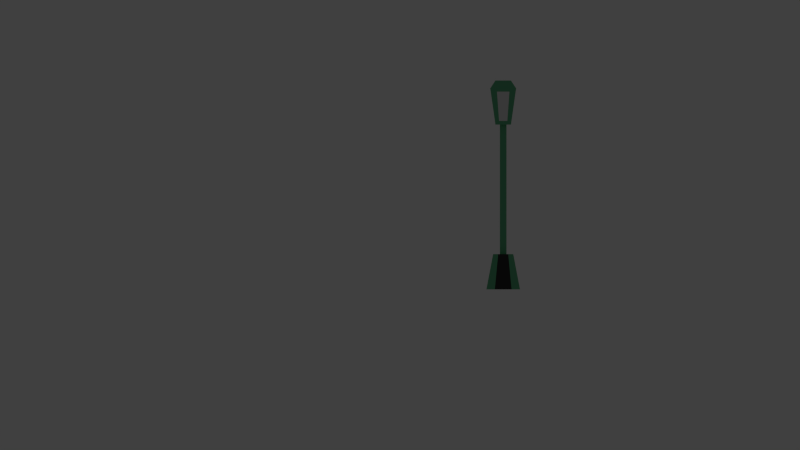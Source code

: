 # Source: ColourEnvironment.blend  (saved by Blender 2.67.0; exported with 4.5.12 LTS)
import bpy
from mathutils import Matrix  # noqa: F401  (used for matrix-valued properties, if any)

bpy.ops.wm.read_factory_settings(use_empty=True)
scene = bpy.context.scene
scene.name = 'Scene'

# ---- collections
col_collection_1 = bpy.data.collections.new('Collection 1'); scene.collection.children.link(col_collection_1)
col_collection_1.hide_render = True
col_collection_1.hide_viewport = True
col_collection_2 = bpy.data.collections.new('Collection 2'); scene.collection.children.link(col_collection_2)
col_collection_2.hide_render = True
col_collection_2.hide_viewport = True
col_collection_3 = bpy.data.collections.new('Collection 3'); scene.collection.children.link(col_collection_3)
col_collection_3.hide_render = True
col_collection_3.hide_viewport = True
col_collection_4 = bpy.data.collections.new('Collection 4'); scene.collection.children.link(col_collection_4)

# ---- materials (node trees are filled in below, after node groups)
mat_conemat = bpy.data.materials.new('ConeMat')
mat_conemat.alpha_threshold = 0.0
mat_conemat.use_transparent_shadow = False
mat_conemat.roughness = 0.5
mat_conemat.specular_intensity = 0.0
mat_dark_gray = bpy.data.materials.new('Dark Gray')
mat_dark_gray.alpha_threshold = 0.0
mat_dark_gray.use_transparent_shadow = False
mat_dark_gray.diffuse_color = (0.03968, 0.03968, 0.03968, 1.0)
mat_dark_gray.roughness = 0.5
mat_dark_gray.specular_intensity = 0.0
mat_dark_gray.line_color = (0.0, 0.0, 0.0, 1.0)
mat_white = bpy.data.materials.new('White')
mat_white.alpha_threshold = 0.0
mat_white.use_transparent_shadow = False
mat_white.diffuse_color = (0.7743, 0.7743, 0.7743, 1.0)
mat_white.roughness = 0.5
mat_white.specular_intensity = 0.0
mat_white.line_color = (0.0, 0.0, 0.0, 1.0)
mat_brown = bpy.data.materials.new('Brown')
mat_brown.alpha_threshold = 0.0
mat_brown.use_transparent_shadow = False
mat_brown.diffuse_color = (0.4385, 0.2455, 0.1012, 1.0)
mat_brown.roughness = 0.5
mat_brown.specular_intensity = 0.0
mat_brown.line_color = (0.0, 0.0, 0.0, 1.0)
mat_dark_brown = bpy.data.materials.new('Dark Brown')
mat_dark_brown.alpha_threshold = 0.0
mat_dark_brown.use_transparent_shadow = False
mat_dark_brown.diffuse_color = (0.3032, 0.1712, 0.07183, 1.0)
mat_dark_brown.roughness = 0.5
mat_dark_brown.specular_intensity = 0.0
mat_dark_brown.line_color = (0.0, 0.0, 0.0, 1.0)
mat_green = bpy.data.materials.new('Green')
mat_green.alpha_threshold = 0.0
mat_green.use_transparent_shadow = False
mat_green.diffuse_color = (0.1233, 0.4385, 0.2259, 1.0)
mat_green.roughness = 0.5
mat_green.specular_intensity = 0.0
mat_green.line_color = (0.0, 0.0, 0.0, 1.0)
mat_yellow = bpy.data.materials.new('Yellow')
mat_yellow.alpha_threshold = 0.0
mat_yellow.use_transparent_shadow = False
mat_yellow.diffuse_color = (0.4385, 0.365, 0.1284, 1.0)
mat_yellow.roughness = 0.5
mat_yellow.specular_intensity = 0.0
mat_yellow.line_color = (0.0, 0.0, 0.0, 1.0)
mat_gray = bpy.data.materials.new('Gray')
mat_gray.alpha_threshold = 0.0
mat_gray.use_transparent_shadow = False
mat_gray.diffuse_color = (0.1679, 0.1679, 0.1679, 1.0)
mat_gray.roughness = 0.5
mat_gray.specular_intensity = 0.0
mat_gray.line_color = (0.0, 0.0, 0.0, 1.0)
mat_red = bpy.data.materials.new('Red')
mat_red.alpha_threshold = 0.0
mat_red.use_transparent_shadow = False
mat_red.diffuse_color = (0.4385, 0.1092, 0.1428, 1.0)
mat_red.roughness = 0.5
mat_red.specular_intensity = 0.0
mat_red.line_color = (0.0, 0.0, 0.0, 1.0)
mat_basemat = bpy.data.materials.new('BaseMat')
mat_basemat.alpha_threshold = 0.0
mat_basemat.use_transparent_shadow = False
mat_basemat.roughness = 0.5
mat_basemat.specular_intensity = 0.0
mat_basemat.line_color = (0.0, 0.0, 0.0, 1.0)

# ---- material node trees

# ---- world
world_world = bpy.data.worlds.new('World'); scene.world = world_world
world_world.color = (0.05088, 0.05088, 0.05088)
world_world.use_sun_shadow = False
world_world.sun_shadow_jitter_overblur = 0.0
world_world.cycles.sampling_method = 'MANUAL'
world_world.cycles.sample_map_resolution = 256
world_world.light_settings.ao_factor = 0.5

# ---- cameras
cam_camera = bpy.data.cameras.new('Camera')
cam_camera.type = 'ORTHO'
cam_camera.clip_end = 100.0
cam_camera.lens = 35.0
cam_camera.sensor_width = 32.0
cam_camera.sensor_height = 18.0
cam_camera.ortho_scale = 2.0
cam_camera.dof.focus_distance = 0.0
cam_camera.dof.aperture_fstop = 128.0

# ---- lights
light_sun = bpy.data.lights.new('Sun', 'SUN')
light_sun.transmission_factor = 0.0
light_sun.angle = 0.1993
light_sun.energy = 1.5
light_sun.shadow_buffer_clip_start = 0.5
light_sun.shadow_soft_size = 0.1
light_sun.shadow_cascade_max_distance = 1000.0
light_sun.cycles.use_multiple_importance_sampling = False

# ---- meshes
me_cone = bpy.data.meshes.new('Cone')
me_cone.from_pydata([(-1.09e-07, 1.3, -0.2191), (0.2536, 1.275, -0.2191), (0.4975, 1.201, -0.2191), (0.7222, 1.081, -0.2191), (0.9192, 0.9192, -0.2191), (1.081, 0.7222, -0.2191), (1.201, 0.4975, -0.2191), (1.275, 0.2536, -0.2191), (1.3, -2.564e-07, -0.2191), (-4.066e-07, -3.546e-07, 0.4099), (1.275, -0.2536, -0.2191), (1.201, -0.4975, -0.2191), (1.081, -0.7222, -0.2191), (0.9192, -0.9192, -0.2191), (0.7222, -1.081, -0.2191), (0.4975, -1.201, -0.2191), (0.2536, -1.275, -0.2191), (-5.326e-07, -1.3, -0.2191), (-0.2536, -1.275, -0.2191), (-0.4975, -1.201, -0.2191), (-0.7222, -1.081, -0.2191), (-0.9192, -0.9192, -0.2191), (-1.081, -0.7222, -0.2191), (-1.201, -0.4975, -0.2191), (-1.275, -0.2536, -0.2191), (-1.3, 9.007e-07, -0.2191), (-1.275, 0.2536, -0.2191), (-1.201, 0.4975, -0.2191), (-1.081, 0.7222, -0.2191), (-0.9192, 0.9192, -0.2191), (-0.7222, 1.081, -0.2191), (-0.4975, 1.201, -0.2191), (-0.2536, 1.275, -0.2191)], [], [(31, 9, 32), (0, 9, 1), (32, 9, 0), (1, 9, 2), (30, 9, 31), (29, 9, 30), (28, 9, 29), (27, 9, 28), (26, 9, 27), (25, 9, 26), (24, 9, 25), (23, 9, 24), (22, 9, 23), (21, 9, 22), (20, 9, 21), (19, 9, 20), (18, 9, 19), (17, 9, 18), (16, 9, 17), (15, 9, 16), (14, 9, 15), (13, 9, 14), (12, 9, 13), (11, 9, 12), (10, 9, 11), (8, 9, 10), (7, 9, 8), (6, 9, 7), (5, 9, 6), (4, 9, 5), (3, 9, 4), (2, 9, 3)])
me_cone.materials.append(mat_conemat)
me_cone.use_remesh_preserve_volume = False
me_cone.use_remesh_preserve_attributes = False
me_cone.use_mirror_vertex_groups = False
me_cone.update()
me_cube_010 = bpy.data.meshes.new('Cube.010')
me_cube_010.from_pydata([(-0.3, -0.04, -0.04167), (-0.3, 0.02, -0.04167), (0.3, 0.02, -0.04167), (0.3, -0.04, -0.04167), (-0.3, -0.08, 0.2583), (-0.3, 0.02, 0.01833), (0.3, 0.02, 0.01833), (0.3, -0.08, 0.2583), (-0.3, -0.04, 0.2483), (-0.3, 2.92e-09, -0.04167), (0.3, -0.04, 0.2483), (0.3, 4.782e-09, -0.04167), (0.0, 0.02, 0.01833), (0.0, 0.02, -0.04167), (0.0, -0.08, 0.2583), (0.0, -0.04, -0.04167), (0.0, 3.851e-09, -0.04167), (0.0, -0.04, 0.2483), (0.1125, -0.08, 0.2583), (0.1125, -0.04, -0.04167), (-0.225, -0.04, 0.2483), (-0.225, 0.02, 0.01833), (0.15, 0.02, 0.01833), (0.15, -0.04, -0.04167), (0.0375, 0.02, -0.04167), (0.0375, -0.04, -0.04167), (0.225, -0.04, -0.04167), (0.225, 0.02, 0.01833), (0.1125, 0.02, 0.01833), (0.1125, 4.2e-09, -0.04167), (0.1125, 0.02, -0.04167), (0.1125, -0.04, 0.2483), (-0.15, 3.385e-09, -0.04167), (-0.15, -0.04, -0.04167), (0.2625, 0.02, -0.04167), (0.2625, 4.666e-09, -0.04167), (0.15, -0.08, 0.2583), (0.15, -0.04, 0.2483), (-0.075, -0.08, 0.2583), (-0.075, 0.02, 0.01833), (0.0375, 0.02, 0.01833), (0.0375, 3.968e-09, -0.04167), (0.15, 4.317e-09, -0.04167), (0.15, 0.02, -0.04167), (-0.225, -0.04, -0.04167), (-0.225, 3.153e-09, -0.04167), (0.075, -0.04, 0.2483), (0.075, -0.08, 0.2583), (0.075, 0.02, -0.04167), (0.075, -0.04, -0.04167), (0.225, -0.04, 0.2483), (0.225, -0.08, 0.2583), (-0.1875, -0.08, 0.2583), (-0.1875, -0.04, 0.2483), (0.1875, 4.433e-09, -0.04167), (0.1875, 0.02, -0.04167), (-0.15, 0.02, 0.01833), (-0.15, -0.04, 0.2483), (-0.15, -0.08, 0.2583), (-0.15, 0.02, -0.04167), (0.225, 4.55e-09, -0.04167), (0.225, 0.02, -0.04167), (0.0375, -0.04, 0.2483), (0.0375, -0.08, 0.2583), (-0.225, 0.02, -0.04167), (-0.225, -0.08, 0.2583), (-0.075, 0.02, -0.04167), (-0.075, -0.04, 0.2483), (0.1875, -0.04, -0.04167), (0.1875, 0.02, 0.01833), (0.075, 4.084e-09, -0.04167), (0.075, 0.02, 0.01833), (-0.075, -0.04, -0.04167), (-0.075, 3.618e-09, -0.04167), (-0.1125, -0.08, 0.2583), (-0.1125, -0.04, -0.04167), (-0.0375, -0.04, -0.04167), (-0.0375, 3.735e-09, -0.04167), (0.2625, 0.02, 0.01833), (0.2625, -0.04, -0.04167), (0.2625, -0.04, 0.2483), (0.2625, -0.08, 0.2583), (0.1875, -0.08, 0.2583), (0.1875, -0.04, 0.2483), (-0.0375, 0.02, 0.01833), (-0.0375, -0.08, 0.2583), (-0.1875, 0.02, -0.04167), (-0.1875, 0.02, 0.01833), (-0.1125, 3.502e-09, -0.04167), (-0.1125, 0.02, 0.01833), (-0.0375, 0.02, -0.04167), (-0.0375, -0.04, 0.2483), (-0.1125, 0.02, -0.04167), (-0.1125, -0.04, 0.2483), (-0.1875, -0.04, -0.04167), (-0.1875, 3.269e-09, -0.04167), (-0.2825, 0.02, -0.04167), (0.2812, 0.02, 0.01833), (0.2812, -0.04, -0.04167), (0.2812, 4.724e-09, -0.04167), (0.2812, 0.02, -0.04167), (0.2812, -0.08, 0.2583), (0.2812, -0.04, 0.2483), (-0.2825, 0.02, 0.01833), (-0.2825, -0.04, 0.2483), (-0.2825, -0.08, 0.2583), (-0.2825, 3.036e-09, -0.04167), (-0.2825, -0.04, -0.04167), (-0.2497, 3.094e-09, -0.04167), (-0.2497, -0.04, -0.04167), (-0.2497, 0.02, -0.04167), (-0.2497, -0.08, 0.2583), (-0.2497, -0.04, 0.2483), (-0.2497, 0.02, 0.01833), (-0.3, -0.006, 0.1913), (0.3, 0.01, -0.04167), (-0.3, 0.01, -0.04167), (0.3, -0.006, 0.1913), (0.0, 0.01, -0.04167), (0.0, -0.006, 0.1913), (0.15, -0.006, 0.1913), (0.075, 0.01, -0.04167), (0.225, 0.01, -0.04167), (-0.15, 0.01, -0.04167), (-0.15, -0.006, 0.1913), (0.15, 0.01, -0.04167), (0.1875, -0.006, 0.1913), (-0.225, -0.006, 0.1913), (-0.075, -0.006, 0.1913), (0.2625, -0.006, 0.1913), (0.225, -0.006, 0.1913), (-0.075, 0.01, -0.04167), (0.1125, 0.01, -0.04167), (0.075, -0.006, 0.1913), (-0.225, 0.01, -0.04167), (0.2625, 0.01, -0.04167), (0.1875, 0.01, -0.04167), (-0.1125, -0.006, 0.1913), (0.1125, -0.006, 0.1913), (0.0375, -0.006, 0.1913), (0.0375, 0.01, -0.04167), (-0.1875, 0.01, -0.04167), (-0.0375, -0.006, 0.1913), (-0.1125, 0.01, -0.04167), (-0.0375, 0.01, -0.04167), (-0.1875, -0.006, 0.1913), (0.2812, 0.01, -0.04167), (0.2812, -0.006, 0.1913), (-0.2825, -0.006, 0.1913), (-0.2497, 0.01, -0.04167), (-0.2497, -0.006, 0.1913), (-0.2825, 0.01, -0.04167)], [], [(114, 5, 1, 116), (97, 6, 2, 100), (10, 7, 3, 11), (105, 4, 0, 107), (146, 100, 2, 115), (148, 103, 5, 114), (4, 8, 9, 0), (117, 10, 11, 115), (98, 99, 11, 3), (105, 104, 8, 4), (84, 12, 13, 90), (63, 14, 15, 25), (144, 90, 13, 118), (139, 40, 12, 119), (76, 77, 16, 15), (63, 62, 17, 14), (85, 38, 72, 76), (129, 78, 27, 130), (19, 29, 42, 23), (74, 93, 57, 58), (137, 89, 56, 124), (141, 86, 59, 123), (132, 30, 43, 125), (126, 69, 22, 120), (94, 95, 32, 33), (82, 83, 37, 36), (87, 56, 59, 86), (74, 58, 33, 75), (18, 31, 46, 47), (26, 60, 35, 79), (82, 36, 23, 68), (28, 22, 43, 30), (81, 51, 26, 79), (18, 47, 49, 19), (69, 27, 61, 55), (136, 55, 61, 122), (85, 91, 67, 38), (81, 80, 50, 51), (143, 92, 66, 131), (68, 54, 60, 26), (147, 97, 78, 129), (145, 87, 21, 127), (25, 41, 70, 49), (40, 71, 48, 24), (140, 24, 48, 121), (138, 28, 71, 133), (142, 84, 39, 128), (75, 88, 73, 72), (109, 108, 45, 44), (113, 21, 64, 110), (89, 39, 66, 92), (27, 78, 34, 61), (52, 65, 44, 94), (51, 82, 68, 26), (130, 27, 69, 126), (149, 110, 64, 134), (125, 43, 55, 136), (52, 53, 20, 65), (51, 50, 83, 82), (23, 42, 54, 68), (101, 102, 80, 81), (36, 37, 31, 18), (122, 61, 34, 135), (101, 81, 79, 98), (121, 48, 30, 132), (12, 40, 24, 13), (39, 84, 90, 66), (118, 13, 24, 140), (47, 63, 25, 49), (22, 69, 55, 43), (49, 70, 29, 19), (47, 46, 62, 63), (36, 18, 19, 23), (56, 89, 92, 59), (120, 22, 28, 138), (71, 28, 30, 48), (15, 16, 41, 25), (133, 71, 40, 139), (33, 32, 88, 75), (72, 73, 77, 76), (38, 74, 75, 72), (14, 85, 76, 15), (38, 67, 93, 74), (119, 12, 84, 142), (131, 66, 90, 144), (128, 39, 89, 137), (14, 17, 91, 85), (123, 59, 92, 143), (58, 57, 53, 52), (124, 56, 87, 145), (58, 52, 94, 33), (44, 45, 95, 94), (134, 64, 86, 141), (21, 87, 86, 64), (78, 97, 100, 34), (135, 34, 100, 146), (79, 35, 99, 98), (117, 6, 97, 147), (7, 10, 102, 101), (7, 101, 98, 3), (0, 9, 106, 107), (65, 20, 112, 111), (127, 21, 113, 150), (65, 111, 109, 44), (150, 113, 103, 148), (5, 103, 96, 1), (111, 112, 104, 105), (107, 106, 108, 109), (103, 113, 110, 96), (111, 105, 107, 109), (151, 96, 110, 149), (116, 1, 96, 151), (8, 114, 116, 9), (99, 146, 115, 11), (104, 148, 114, 8), (6, 117, 115, 2), (77, 144, 118, 16), (62, 139, 119, 17), (80, 129, 130, 50), (93, 137, 124, 57), (95, 141, 123, 32), (29, 132, 125, 42), (83, 126, 120, 37), (54, 136, 122, 60), (88, 143, 131, 73), (102, 147, 129, 80), (53, 145, 127, 20), (41, 140, 121, 70), (31, 138, 133, 46), (91, 142, 128, 67), (50, 130, 126, 83), (108, 149, 134, 45), (42, 125, 136, 54), (60, 122, 135, 35), (70, 121, 132, 29), (16, 118, 140, 41), (37, 120, 138, 31), (46, 133, 139, 62), (17, 119, 142, 91), (73, 131, 144, 77), (67, 128, 137, 93), (32, 123, 143, 88), (57, 124, 145, 53), (45, 134, 141, 95), (35, 135, 146, 99), (10, 117, 147, 102), (20, 127, 150, 112), (112, 150, 148, 104), (106, 151, 149, 108), (9, 116, 151, 106)])
me_cube_010.polygons.foreach_set('material_index', [0, 0, 0, 0, 0, 0, 0, 0, 0, 0, 0, 1, 0, 1, 0, 1, 1, 1, 0, 1, 1, 0, 0, 1, 0, 1, 0, 1, 1, 1, 1, 0, 1, 1, 0, 0, 1, 1, 0, 0, 0, 1, 0, 0, 0, 1, 1, 0, 0, 0, 0, 1, 1, 0, 0, 0, 1, 1, 0, 1, 0, 0, 1, 0, 1, 1, 1, 1, 0, 1, 1, 0, 0, 1, 0, 1, 1, 0, 1, 1, 0, 0, 0, 0, 1, 0, 0, 1, 0, 0, 0, 1, 1, 1, 0, 0, 0, 0, 0, 0, 0, 0, 0, 0, 1, 0, 1, 1, 1, 1, 1, 0, 0, 0, 0, 0, 0, 1, 1, 1, 0, 0, 1, 0, 0, 0, 1, 0, 1, 1, 0, 0, 1, 1, 1, 1, 0, 0, 0, 1, 0, 1, 0, 1, 0, 0, 0, 1, 1, 0])
me_cube_010.materials.append(mat_dark_gray)
me_cube_010.materials.append(mat_white)
me_cube_010.use_remesh_preserve_volume = False
me_cube_010.use_remesh_preserve_attributes = False
me_cube_010.use_mirror_vertex_groups = False
me_cube_010.update()
me_cube_009 = bpy.data.meshes.new('Cube.009')
me_cube_009.from_pydata([(-0.084, -0.01509, -0.126), (-0.084, 0.01179, -0.126), (0.084, 0.01179, -0.126), (0.084, -0.01509, -0.126), (-0.084, -0.01509, 0.126), (-0.084, 0.01179, 0.126), (0.084, 0.01179, 0.126), (0.084, -0.01509, 0.126), (-0.06804, -0.01509, -0.1134), (0.06804, -0.01509, -0.1134), (-0.06804, -0.01509, 0.1134), (0.06804, -0.01509, 0.1134), (-0.06804, -0.003093, -0.1134), (0.06804, -0.003093, -0.1134), (-0.06804, -0.003093, 0.1134), (0.06804, -0.003093, 0.1134), (-0.08, 0.008827, 0.1152), (-0.08, 0.008827, 0.1248), (0.08, 0.008827, 0.1248), (0.08, 0.008827, 0.1152), (-0.08, -0.007173, 0.1152), (-0.08, -0.007173, 0.1248), (0.08, -0.007173, 0.1248), (0.08, -0.007173, 0.1152), (-0.08, 0.008827, 0.0952), (-0.08, 0.008827, 0.1048), (0.08, 0.008827, 0.1048), (0.08, 0.008827, 0.0952), (-0.08, -0.007173, 0.0952), (-0.08, -0.007173, 0.1048), (0.08, -0.007173, 0.1048), (0.08, -0.007173, 0.0952), (-0.08, 0.008827, 0.0752), (-0.08, 0.008827, 0.0848), (0.08, 0.008827, 0.0848), (0.08, 0.008827, 0.0752), (-0.08, -0.007173, 0.0752), (-0.08, -0.007173, 0.0848), (0.08, -0.007173, 0.0848), (0.08, -0.007173, 0.0752), (-0.08, 0.008827, 0.0552), (-0.08, 0.008827, 0.0648), (0.08, 0.008827, 0.0648), (0.08, 0.008827, 0.0552), (-0.08, -0.007173, 0.0552), (-0.08, -0.007173, 0.0648), (0.08, -0.007173, 0.0648), (0.08, -0.007173, 0.0552), (-0.08, 0.008827, 0.0352), (-0.08, 0.008827, 0.0448), (0.08, 0.008827, 0.0448), (0.08, 0.008827, 0.0352), (-0.08, -0.007173, 0.0352), (-0.08, -0.007173, 0.0448), (0.08, -0.007173, 0.0448), (0.08, -0.007173, 0.0352), (-0.08, 0.008827, 0.0152), (-0.08, 0.008827, 0.0248), (0.08, 0.008827, 0.0248), (0.08, 0.008827, 0.0152), (-0.08, -0.007173, 0.0152), (-0.08, -0.007173, 0.0248), (0.08, -0.007173, 0.0248), (0.08, -0.007173, 0.0152), (-0.08, 0.008827, -0.0048), (-0.08, 0.008827, 0.0048), (0.08, 0.008827, 0.0048), (0.08, 0.008827, -0.0048), (-0.08, -0.007173, -0.0048), (-0.08, -0.007173, 0.0048), (0.08, -0.007173, 0.0048), (0.08, -0.007173, -0.0048), (-0.08, 0.008827, -0.0248), (-0.08, 0.008827, -0.0152), (0.08, 0.008827, -0.0152), (0.08, 0.008827, -0.0248), (-0.08, -0.007173, -0.0248), (-0.08, -0.007173, -0.0152), (0.08, -0.007173, -0.0152), (0.08, -0.007173, -0.0248), (-0.08, 0.008827, -0.0448), (-0.08, 0.008827, -0.0352), (0.08, 0.008827, -0.0352), (0.08, 0.008827, -0.0448), (-0.08, -0.007173, -0.0448), (-0.08, -0.007173, -0.0352), (0.08, -0.007173, -0.0352), (0.08, -0.007173, -0.0448), (-0.08, 0.008827, -0.0648), (-0.08, 0.008827, -0.0552), (0.08, 0.008827, -0.0552), (0.08, 0.008827, -0.0648), (-0.08, -0.007173, -0.0648), (-0.08, -0.007173, -0.0552), (0.08, -0.007173, -0.0552), (0.08, -0.007173, -0.0648), (-0.08, 0.008827, -0.0848), (-0.08, 0.008827, -0.0752), (0.08, 0.008827, -0.0752), (0.08, 0.008827, -0.0848), (-0.08, -0.007173, -0.0848), (-0.08, -0.007173, -0.0752), (0.08, -0.007173, -0.0752), (0.08, -0.007173, -0.0848), (-0.08, 0.008827, -0.1048), (-0.08, 0.008827, -0.0952), (0.08, 0.008827, -0.0952), (0.08, 0.008827, -0.1048), (-0.08, -0.007173, -0.1048), (-0.08, -0.007173, -0.0952), (0.08, -0.007173, -0.0952), (0.08, -0.007173, -0.1048), (-0.08, 0.008827, -0.1248), (-0.08, 0.008827, -0.1152), (0.08, 0.008827, -0.1152), (0.08, 0.008827, -0.1248), (-0.08, -0.007173, -0.1248), (-0.08, -0.007173, -0.1152), (0.08, -0.007173, -0.1152), (0.08, -0.007173, -0.1248)], [], [(4, 5, 1, 0), (5, 6, 2, 1), (6, 7, 3, 2), (7, 4, 10, 11), (0, 1, 2, 3), (7, 6, 5, 4), (4, 0, 8, 10), (0, 3, 9, 8), (3, 7, 11, 9), (10, 8, 12, 14), (9, 11, 15, 13), (11, 10, 14, 15), (8, 9, 13, 12), (12, 13, 15, 14), (20, 21, 17, 16), (21, 22, 18, 17), (22, 23, 19, 18), (23, 20, 16, 19), (16, 17, 18, 19), (23, 22, 21, 20), (28, 29, 25, 24), (29, 30, 26, 25), (30, 31, 27, 26), (31, 28, 24, 27), (24, 25, 26, 27), (31, 30, 29, 28), (36, 37, 33, 32), (37, 38, 34, 33), (38, 39, 35, 34), (39, 36, 32, 35), (32, 33, 34, 35), (39, 38, 37, 36), (44, 45, 41, 40), (45, 46, 42, 41), (46, 47, 43, 42), (47, 44, 40, 43), (40, 41, 42, 43), (47, 46, 45, 44), (52, 53, 49, 48), (53, 54, 50, 49), (54, 55, 51, 50), (55, 52, 48, 51), (48, 49, 50, 51), (55, 54, 53, 52), (60, 61, 57, 56), (61, 62, 58, 57), (62, 63, 59, 58), (63, 60, 56, 59), (56, 57, 58, 59), (63, 62, 61, 60), (68, 69, 65, 64), (69, 70, 66, 65), (70, 71, 67, 66), (71, 68, 64, 67), (64, 65, 66, 67), (71, 70, 69, 68), (76, 77, 73, 72), (77, 78, 74, 73), (78, 79, 75, 74), (79, 76, 72, 75), (72, 73, 74, 75), (79, 78, 77, 76), (84, 85, 81, 80), (85, 86, 82, 81), (86, 87, 83, 82), (87, 84, 80, 83), (80, 81, 82, 83), (87, 86, 85, 84), (92, 93, 89, 88), (93, 94, 90, 89), (94, 95, 91, 90), (95, 92, 88, 91), (88, 89, 90, 91), (95, 94, 93, 92), (100, 101, 97, 96), (101, 102, 98, 97), (102, 103, 99, 98), (103, 100, 96, 99), (96, 97, 98, 99), (103, 102, 101, 100), (108, 109, 105, 104), (109, 110, 106, 105), (110, 111, 107, 106), (111, 108, 104, 107), (104, 105, 106, 107), (111, 110, 109, 108), (116, 117, 113, 112), (117, 118, 114, 113), (118, 119, 115, 114), (119, 116, 112, 115), (112, 113, 114, 115), (119, 118, 117, 116)])
me_cube_009.polygons.foreach_set('material_index', [1, 1, 1, 1, 1, 1, 1, 1, 1, 1, 1, 1, 1, 1, 0, 0, 0, 0, 0, 0, 0, 0, 0, 0, 0, 0, 0, 0, 0, 0, 0, 0, 0, 0, 0, 0, 0, 0, 0, 0, 0, 0, 0, 0, 0, 0, 0, 0, 0, 0, 0, 0, 0, 0, 0, 0, 0, 0, 0, 0, 0, 0, 0, 0, 0, 0, 0, 0, 0, 0, 0, 0, 0, 0, 0, 0, 0, 0, 0, 0, 0, 0, 0, 0, 0, 0, 0, 0, 0, 0, 0, 0])
me_cube_009.materials.append(mat_brown)
me_cube_009.materials.append(mat_dark_brown)
me_cube_009.use_remesh_preserve_volume = False
me_cube_009.use_remesh_preserve_attributes = False
me_cube_009.use_mirror_vertex_groups = False
me_cube_009.update()
me_cube = bpy.data.meshes.new('Cube')
me_cube.from_pydata([(-0.084, -0.01592, -0.36), (-0.084, 0.01096, -0.36), (0.084, 0.01096, -0.36), (0.084, -0.01592, -0.36), (-0.084, -0.01592, 0.2), (-0.084, 0.01096, 0.2), (0.084, 0.01096, 0.2), (0.084, -0.01592, 0.2), (-0.06804, -0.01592, -0.332), (0.06804, -0.01592, -0.332), (-0.06804, -0.01592, 0.172), (0.06804, -0.01592, 0.172), (-0.06804, -0.00392, -0.332), (0.06804, -0.00392, -0.332), (-0.06804, -0.00392, 0.172), (0.06804, -0.00392, 0.172), (-0.08, 0.008, 0.1552), (-0.08, 0.008, 0.1648), (0.08, 0.008, 0.1648), (0.08, 0.008, 0.1552), (-0.08, -0.008, 0.1552), (-0.08, -0.008, 0.1648), (0.08, -0.008, 0.1648), (0.08, -0.008, 0.1552), (-0.08, 0.008, 0.1352), (-0.08, 0.008, 0.1448), (0.08, 0.008, 0.1448), (0.08, 0.008, 0.1352), (-0.08, -0.008, 0.1352), (-0.08, -0.008, 0.1448), (0.08, -0.008, 0.1448), (0.08, -0.008, 0.1352), (-0.08, 0.008, 0.1152), (-0.08, 0.008, 0.1248), (0.08, 0.008, 0.1248), (0.08, 0.008, 0.1152), (-0.08, -0.008, 0.1152), (-0.08, -0.008, 0.1248), (0.08, -0.008, 0.1248), (0.08, -0.008, 0.1152), (-0.08, 0.008, 0.0952), (-0.08, 0.008, 0.1048), (0.08, 0.008, 0.1048), (0.08, 0.008, 0.0952), (-0.08, -0.008, 0.0952), (-0.08, -0.008, 0.1048), (0.08, -0.008, 0.1048), (0.08, -0.008, 0.0952), (-0.08, 0.008, 0.0752), (-0.08, 0.008, 0.0848), (0.08, 0.008, 0.0848), (0.08, 0.008, 0.0752), (-0.08, -0.008, 0.0752), (-0.08, -0.008, 0.0848), (0.08, -0.008, 0.0848), (0.08, -0.008, 0.0752), (-0.08, 0.008, 0.0552), (-0.08, 0.008, 0.0648), (0.08, 0.008, 0.0648), (0.08, 0.008, 0.0552), (-0.08, -0.008, 0.0552), (-0.08, -0.008, 0.0648), (0.08, -0.008, 0.0648), (0.08, -0.008, 0.0552), (-0.08, 0.008, 0.0352), (-0.08, 0.008, 0.0448), (0.08, 0.008, 0.0448), (0.08, 0.008, 0.0352), (-0.08, -0.008, 0.0352), (-0.08, -0.008, 0.0448), (0.08, -0.008, 0.0448), (0.08, -0.008, 0.0352), (-0.08, 0.008, 0.0152), (-0.08, 0.008, 0.0248), (0.08, 0.008, 0.0248), (0.08, 0.008, 0.0152), (-0.08, -0.008, 0.0152), (-0.08, -0.008, 0.0248), (0.08, -0.008, 0.0248), (0.08, -0.008, 0.0152), (-0.08, 0.008, -0.0048), (-0.08, 0.008, 0.0048), (0.08, 0.008, 0.0048), (0.08, 0.008, -0.0048), (-0.08, -0.008, -0.0048), (-0.08, -0.008, 0.0048), (0.08, -0.008, 0.0048), (0.08, -0.008, -0.0048), (-0.08, 0.008, -0.0248), (-0.08, 0.008, -0.0152), (0.08, 0.008, -0.0152), (0.08, 0.008, -0.0248), (-0.08, -0.008, -0.0248), (-0.08, -0.008, -0.0152), (0.08, -0.008, -0.0152), (0.08, -0.008, -0.0248), (-0.08, 0.008, -0.0448), (-0.08, 0.008, -0.0352), (0.08, 0.008, -0.0352), (0.08, 0.008, -0.0448), (-0.08, -0.008, -0.0448), (-0.08, -0.008, -0.0352), (0.08, -0.008, -0.0352), (0.08, -0.008, -0.0448), (-0.08, 0.008, -0.0648), (-0.08, 0.008, -0.0552), (0.08, 0.008, -0.0552), (0.08, 0.008, -0.0648), (-0.08, -0.008, -0.0648), (-0.08, -0.008, -0.0552), (0.08, -0.008, -0.0552), (0.08, -0.008, -0.0648), (-0.08, 0.008, -0.0848), (-0.08, 0.008, -0.0752), (0.08, 0.008, -0.0752), (0.08, 0.008, -0.0848), (-0.08, -0.008, -0.0848), (-0.08, -0.008, -0.0752), (0.08, -0.008, -0.0752), (0.08, -0.008, -0.0848), (-0.08, 0.008, -0.1048), (-0.08, 0.008, -0.0952), (0.08, 0.008, -0.0952), (0.08, 0.008, -0.1048), (-0.08, -0.008, -0.1048), (-0.08, -0.008, -0.0952), (0.08, -0.008, -0.0952), (0.08, -0.008, -0.1048), (-0.08, 0.008, -0.1248), (-0.08, 0.008, -0.1152), (0.08, 0.008, -0.1152), (0.08, 0.008, -0.1248), (-0.08, -0.008, -0.1248), (-0.08, -0.008, -0.1152), (0.08, -0.008, -0.1152), (0.08, -0.008, -0.1248), (-0.08, 0.008, -0.1448), (-0.08, 0.008, -0.1352), (0.08, 0.008, -0.1352), (0.08, 0.008, -0.1448), (-0.08, -0.008, -0.1448), (-0.08, -0.008, -0.1352), (0.08, -0.008, -0.1352), (0.08, -0.008, -0.1448), (-0.08, 0.008, -0.1648), (-0.08, 0.008, -0.1552), (0.08, 0.008, -0.1552), (0.08, 0.008, -0.1648), (-0.08, -0.008, -0.1648), (-0.08, -0.008, -0.1552), (0.08, -0.008, -0.1552), (0.08, -0.008, -0.1648), (-0.08, 0.008, -0.1848), (-0.08, 0.008, -0.1752), (0.08, 0.008, -0.1752), (0.08, 0.008, -0.1848), (-0.08, -0.008, -0.1848), (-0.08, -0.008, -0.1752), (0.08, -0.008, -0.1752), (0.08, -0.008, -0.1848), (-0.08, 0.008, -0.2048), (-0.08, 0.008, -0.1952), (0.08, 0.008, -0.1952), (0.08, 0.008, -0.2048), (-0.08, -0.008, -0.2048), (-0.08, -0.008, -0.1952), (0.08, -0.008, -0.1952), (0.08, -0.008, -0.2048), (-0.08, 0.008, -0.2248), (-0.08, 0.008, -0.2152), (0.08, 0.008, -0.2152), (0.08, 0.008, -0.2248), (-0.08, -0.008, -0.2248), (-0.08, -0.008, -0.2152), (0.08, -0.008, -0.2152), (0.08, -0.008, -0.2248), (-0.08, 0.008, -0.2448), (-0.08, 0.008, -0.2352), (0.08, 0.008, -0.2352), (0.08, 0.008, -0.2448), (-0.08, -0.008, -0.2448), (-0.08, -0.008, -0.2352), (0.08, -0.008, -0.2352), (0.08, -0.008, -0.2448), (-0.08, 0.008, -0.2648), (-0.08, 0.008, -0.2552), (0.08, 0.008, -0.2552), (0.08, 0.008, -0.2648), (-0.08, -0.008, -0.2648), (-0.08, -0.008, -0.2552), (0.08, -0.008, -0.2552), (0.08, -0.008, -0.2648), (-0.08, 0.008, -0.2848), (-0.08, 0.008, -0.2752), (0.08, 0.008, -0.2752), (0.08, 0.008, -0.2848), (-0.08, -0.008, -0.2848), (-0.08, -0.008, -0.2752), (0.08, -0.008, -0.2752), (0.08, -0.008, -0.2848), (-0.08, 0.008, -0.3048), (-0.08, 0.008, -0.2952), (0.08, 0.008, -0.2952), (0.08, 0.008, -0.3048), (-0.08, -0.008, -0.3048), (-0.08, -0.008, -0.2952), (0.08, -0.008, -0.2952), (0.08, -0.008, -0.3048), (-0.08, 0.008, -0.3248), (-0.08, 0.008, -0.3152), (0.08, 0.008, -0.3152), (0.08, 0.008, -0.3248), (-0.08, -0.008, -0.3248), (-0.08, -0.008, -0.3152), (0.08, -0.008, -0.3152), (0.08, -0.008, -0.3248)], [], [(4, 5, 1, 0), (5, 6, 2, 1), (6, 7, 3, 2), (7, 4, 10, 11), (0, 1, 2, 3), (7, 6, 5, 4), (4, 0, 8, 10), (0, 3, 9, 8), (3, 7, 11, 9), (10, 8, 12, 14), (9, 11, 15, 13), (11, 10, 14, 15), (8, 9, 13, 12), (12, 13, 15, 14), (20, 21, 17, 16), (21, 22, 18, 17), (22, 23, 19, 18), (23, 20, 16, 19), (16, 17, 18, 19), (23, 22, 21, 20), (28, 29, 25, 24), (29, 30, 26, 25), (30, 31, 27, 26), (31, 28, 24, 27), (24, 25, 26, 27), (31, 30, 29, 28), (36, 37, 33, 32), (37, 38, 34, 33), (38, 39, 35, 34), (39, 36, 32, 35), (32, 33, 34, 35), (39, 38, 37, 36), (44, 45, 41, 40), (45, 46, 42, 41), (46, 47, 43, 42), (47, 44, 40, 43), (40, 41, 42, 43), (47, 46, 45, 44), (52, 53, 49, 48), (53, 54, 50, 49), (54, 55, 51, 50), (55, 52, 48, 51), (48, 49, 50, 51), (55, 54, 53, 52), (60, 61, 57, 56), (61, 62, 58, 57), (62, 63, 59, 58), (63, 60, 56, 59), (56, 57, 58, 59), (63, 62, 61, 60), (68, 69, 65, 64), (69, 70, 66, 65), (70, 71, 67, 66), (71, 68, 64, 67), (64, 65, 66, 67), (71, 70, 69, 68), (76, 77, 73, 72), (77, 78, 74, 73), (78, 79, 75, 74), (79, 76, 72, 75), (72, 73, 74, 75), (79, 78, 77, 76), (84, 85, 81, 80), (85, 86, 82, 81), (86, 87, 83, 82), (87, 84, 80, 83), (80, 81, 82, 83), (87, 86, 85, 84), (92, 93, 89, 88), (93, 94, 90, 89), (94, 95, 91, 90), (95, 92, 88, 91), (88, 89, 90, 91), (95, 94, 93, 92), (100, 101, 97, 96), (101, 102, 98, 97), (102, 103, 99, 98), (103, 100, 96, 99), (96, 97, 98, 99), (103, 102, 101, 100), (108, 109, 105, 104), (109, 110, 106, 105), (110, 111, 107, 106), (111, 108, 104, 107), (104, 105, 106, 107), (111, 110, 109, 108), (116, 117, 113, 112), (117, 118, 114, 113), (118, 119, 115, 114), (119, 116, 112, 115), (112, 113, 114, 115), (119, 118, 117, 116), (124, 125, 121, 120), (125, 126, 122, 121), (126, 127, 123, 122), (127, 124, 120, 123), (120, 121, 122, 123), (127, 126, 125, 124), (132, 133, 129, 128), (133, 134, 130, 129), (134, 135, 131, 130), (135, 132, 128, 131), (128, 129, 130, 131), (135, 134, 133, 132), (140, 141, 137, 136), (141, 142, 138, 137), (142, 143, 139, 138), (143, 140, 136, 139), (136, 137, 138, 139), (143, 142, 141, 140), (148, 149, 145, 144), (149, 150, 146, 145), (150, 151, 147, 146), (151, 148, 144, 147), (144, 145, 146, 147), (151, 150, 149, 148), (156, 157, 153, 152), (157, 158, 154, 153), (158, 159, 155, 154), (159, 156, 152, 155), (152, 153, 154, 155), (159, 158, 157, 156), (164, 165, 161, 160), (165, 166, 162, 161), (166, 167, 163, 162), (167, 164, 160, 163), (160, 161, 162, 163), (167, 166, 165, 164), (172, 173, 169, 168), (173, 174, 170, 169), (174, 175, 171, 170), (175, 172, 168, 171), (168, 169, 170, 171), (175, 174, 173, 172), (180, 181, 177, 176), (181, 182, 178, 177), (182, 183, 179, 178), (183, 180, 176, 179), (176, 177, 178, 179), (183, 182, 181, 180), (188, 189, 185, 184), (189, 190, 186, 185), (190, 191, 187, 186), (191, 188, 184, 187), (184, 185, 186, 187), (191, 190, 189, 188), (196, 197, 193, 192), (197, 198, 194, 193), (198, 199, 195, 194), (199, 196, 192, 195), (192, 193, 194, 195), (199, 198, 197, 196), (204, 205, 201, 200), (205, 206, 202, 201), (206, 207, 203, 202), (207, 204, 200, 203), (200, 201, 202, 203), (207, 206, 205, 204), (212, 213, 209, 208), (213, 214, 210, 209), (214, 215, 211, 210), (215, 212, 208, 211), (208, 209, 210, 211), (215, 214, 213, 212)])
me_cube.polygons.foreach_set('material_index', [1, 1, 1, 1, 1, 1, 1, 1, 1, 1, 1, 1, 1, 1, 0, 0, 0, 0, 0, 0, 0, 0, 0, 0, 0, 0, 0, 0, 0, 0, 0, 0, 0, 0, 0, 0, 0, 0, 0, 0, 0, 0, 0, 0, 0, 0, 0, 0, 0, 0, 0, 0, 0, 0, 0, 0, 0, 0, 0, 0, 0, 0, 0, 0, 0, 0, 0, 0, 0, 0, 0, 0, 0, 0, 0, 0, 0, 0, 0, 0, 0, 0, 0, 0, 0, 0, 0, 0, 0, 0, 0, 0, 0, 0, 0, 0, 0, 0, 0, 0, 0, 0, 0, 0, 0, 0, 0, 0, 0, 0, 0, 0, 0, 0, 0, 0, 0, 0, 0, 0, 0, 0, 0, 0, 0, 0, 0, 0, 0, 0, 0, 0, 0, 0, 0, 0, 0, 0, 0, 0, 0, 0, 0, 0, 0, 0, 0, 0, 0, 0, 0, 0, 0, 0, 0, 0, 0, 0, 0, 0, 0, 0, 0, 0])
me_cube.materials.append(mat_brown)
me_cube.materials.append(mat_dark_brown)
me_cube.use_remesh_preserve_volume = False
me_cube.use_remesh_preserve_attributes = False
me_cube.use_mirror_vertex_groups = False
me_cube.update()
me_cube_008 = bpy.data.meshes.new('Cube.008')
me_cube_008.from_pydata([(-0.3, -0.02, -0.3), (-0.3, 0.02, -0.3), (0.3, 0.02, -0.3), (0.3, -0.02, -0.3), (-0.3, -0.02, 0.3), (-0.3, 0.02, 0.3), (0.3, 0.02, 0.3), (0.3, -0.02, 0.3)], [], [(4, 5, 1, 0), (5, 6, 2, 1), (6, 7, 3, 2), (7, 4, 0, 3), (0, 1, 2, 3), (7, 6, 5, 4)])
me_cube_008.materials.append(mat_green)
me_cube_008.use_remesh_preserve_volume = False
me_cube_008.use_remesh_preserve_attributes = False
me_cube_008.use_mirror_vertex_groups = False
me_cube_008.update()
me_cube_007 = bpy.data.meshes.new('Cube.007')
me_cube_007.from_pydata([(-0.3, -0.02, -0.3), (-0.3, 0.02, -0.3), (0.3, 0.02, -0.3), (0.3, -0.02, -0.3), (-0.3, -0.02, 0.3), (-0.3, 0.02, 0.3), (0.3, 0.02, 0.3), (0.3, -0.02, 0.3)], [], [(4, 5, 1, 0), (5, 6, 2, 1), (6, 7, 3, 2), (7, 4, 0, 3), (0, 1, 2, 3), (7, 6, 5, 4)])
me_cube_007.materials.append(mat_yellow)
me_cube_007.use_remesh_preserve_volume = False
me_cube_007.use_remesh_preserve_attributes = False
me_cube_007.use_mirror_vertex_groups = False
me_cube_007.update()
me_cube_002 = bpy.data.meshes.new('Cube.002')
me_cube_002.from_pydata([(-0.3, -0.02, -0.08912), (-0.3, 0.02, -0.08912), (0.3, 0.02, -0.08912), (0.3, -0.02, -0.08912), (-0.3, -0.02, -0.07112), (-0.3, 0.02, -0.07112), (0.3, 0.02, -0.07112), (0.3, -0.02, -0.07112), (-0.3, -0.02, -0.09012), (-0.3, 0.02, -0.09012), (-0.288, 0.02, -0.09012), (-0.288, -0.02, -0.09012), (-0.3, -0.02, 0.08988), (-0.3, 0.02, 0.08988), (-0.288, 0.02, 0.08988), (-0.288, -0.02, 0.08988), (-0.258, -0.02, -0.09012), (-0.258, 0.02, -0.09012), (-0.246, 0.02, -0.09012), (-0.246, -0.02, -0.09012), (-0.258, -0.02, 0.08988), (-0.258, 0.02, 0.08988), (-0.246, 0.02, 0.08988), (-0.246, -0.02, 0.08988), (-0.216, -0.02, -0.09012), (-0.216, 0.02, -0.09012), (-0.204, 0.02, -0.09012), (-0.204, -0.02, -0.09012), (-0.216, -0.02, 0.08988), (-0.216, 0.02, 0.08988), (-0.204, 0.02, 0.08988), (-0.204, -0.02, 0.08988), (-0.174, -0.02, -0.09012), (-0.174, 0.02, -0.09012), (-0.162, 0.02, -0.09012), (-0.162, -0.02, -0.09012), (-0.174, -0.02, 0.08988), (-0.174, 0.02, 0.08988), (-0.162, 0.02, 0.08988), (-0.162, -0.02, 0.08988), (-0.132, -0.02, -0.09012), (-0.132, 0.02, -0.09012), (-0.12, 0.02, -0.09012), (-0.12, -0.02, -0.09012), (-0.132, -0.02, 0.08988), (-0.132, 0.02, 0.08988), (-0.12, 0.02, 0.08988), (-0.12, -0.02, 0.08988), (-0.09, -0.02, -0.09012), (-0.09, 0.02, -0.09012), (-0.078, 0.02, -0.09012), (-0.078, -0.02, -0.09012), (-0.09, -0.02, 0.08988), (-0.09, 0.02, 0.08988), (-0.078, 0.02, 0.08988), (-0.078, -0.02, 0.08988), (-0.048, -0.02, -0.09012), (-0.048, 0.02, -0.09012), (-0.036, 0.02, -0.09012), (-0.036, -0.02, -0.09012), (-0.048, -0.02, 0.08988), (-0.048, 0.02, 0.08988), (-0.036, 0.02, 0.08988), (-0.036, -0.02, 0.08988), (-0.006, -0.02, -0.09012), (-0.006, 0.02, -0.09012), (0.006, 0.02, -0.09012), (0.006, -0.02, -0.09012), (-0.006, -0.02, 0.08988), (-0.006, 0.02, 0.08988), (0.006, 0.02, 0.08988), (0.006, -0.02, 0.08988), (0.036, -0.02, -0.09012), (0.036, 0.02, -0.09012), (0.048, 0.02, -0.09012), (0.048, -0.02, -0.09012), (0.036, -0.02, 0.08988), (0.036, 0.02, 0.08988), (0.048, 0.02, 0.08988), (0.048, -0.02, 0.08988), (0.078, -0.02, -0.09012), (0.078, 0.02, -0.09012), (0.09, 0.02, -0.09012), (0.09, -0.02, -0.09012), (0.078, -0.02, 0.08988), (0.078, 0.02, 0.08988), (0.09, 0.02, 0.08988), (0.09, -0.02, 0.08988), (0.12, -0.02, -0.09012), (0.12, 0.02, -0.09012), (0.132, 0.02, -0.09012), (0.132, -0.02, -0.09012), (0.12, -0.02, 0.08988), (0.12, 0.02, 0.08988), (0.132, 0.02, 0.08988), (0.132, -0.02, 0.08988), (0.162, -0.02, -0.09012), (0.162, 0.02, -0.09012), (0.174, 0.02, -0.09012), (0.174, -0.02, -0.09012), (0.162, -0.02, 0.08988), (0.162, 0.02, 0.08988), (0.174, 0.02, 0.08988), (0.174, -0.02, 0.08988), (0.204, -0.02, -0.09012), (0.204, 0.02, -0.09012), (0.216, 0.02, -0.09012), (0.216, -0.02, -0.09012), (0.204, -0.02, 0.08988), (0.204, 0.02, 0.08988), (0.216, 0.02, 0.08988), (0.216, -0.02, 0.08988), (0.246, -0.02, -0.09012), (0.246, 0.02, -0.09012), (0.258, 0.02, -0.09012), (0.258, -0.02, -0.09012), (0.246, -0.02, 0.08988), (0.246, 0.02, 0.08988), (0.258, 0.02, 0.08988), (0.258, -0.02, 0.08988), (0.288, -0.02, -0.09012), (0.288, 0.02, -0.09012), (0.3, 0.02, -0.09012), (0.3, -0.02, -0.09012), (0.288, -0.02, 0.08988), (0.288, 0.02, 0.08988), (0.3, 0.02, 0.08988), (0.3, -0.02, 0.08988), (-0.3, -0.02, 0.0754), (-0.3, 0.02, 0.0754), (0.3, 0.02, 0.0754), (0.3, -0.02, 0.0754), (-0.3, -0.02, 0.08836), (-0.3, 0.02, 0.08836), (0.3, 0.02, 0.08836), (0.3, -0.02, 0.08836)], [], [(4, 5, 1, 0), (5, 6, 2, 1), (6, 7, 3, 2), (7, 4, 0, 3), (0, 1, 2, 3), (7, 6, 5, 4), (12, 13, 9, 8), (13, 14, 10, 9), (14, 15, 11, 10), (15, 12, 8, 11), (8, 9, 10, 11), (15, 14, 13, 12), (20, 21, 17, 16), (21, 22, 18, 17), (22, 23, 19, 18), (23, 20, 16, 19), (16, 17, 18, 19), (23, 22, 21, 20), (28, 29, 25, 24), (29, 30, 26, 25), (30, 31, 27, 26), (31, 28, 24, 27), (24, 25, 26, 27), (31, 30, 29, 28), (36, 37, 33, 32), (37, 38, 34, 33), (38, 39, 35, 34), (39, 36, 32, 35), (32, 33, 34, 35), (39, 38, 37, 36), (44, 45, 41, 40), (45, 46, 42, 41), (46, 47, 43, 42), (47, 44, 40, 43), (40, 41, 42, 43), (47, 46, 45, 44), (52, 53, 49, 48), (53, 54, 50, 49), (54, 55, 51, 50), (55, 52, 48, 51), (48, 49, 50, 51), (55, 54, 53, 52), (60, 61, 57, 56), (61, 62, 58, 57), (62, 63, 59, 58), (63, 60, 56, 59), (56, 57, 58, 59), (63, 62, 61, 60), (68, 69, 65, 64), (69, 70, 66, 65), (70, 71, 67, 66), (71, 68, 64, 67), (64, 65, 66, 67), (71, 70, 69, 68), (76, 77, 73, 72), (77, 78, 74, 73), (78, 79, 75, 74), (79, 76, 72, 75), (72, 73, 74, 75), (79, 78, 77, 76), (84, 85, 81, 80), (85, 86, 82, 81), (86, 87, 83, 82), (87, 84, 80, 83), (80, 81, 82, 83), (87, 86, 85, 84), (92, 93, 89, 88), (93, 94, 90, 89), (94, 95, 91, 90), (95, 92, 88, 91), (88, 89, 90, 91), (95, 94, 93, 92), (100, 101, 97, 96), (101, 102, 98, 97), (102, 103, 99, 98), (103, 100, 96, 99), (96, 97, 98, 99), (103, 102, 101, 100), (108, 109, 105, 104), (109, 110, 106, 105), (110, 111, 107, 106), (111, 108, 104, 107), (104, 105, 106, 107), (111, 110, 109, 108), (116, 117, 113, 112), (117, 118, 114, 113), (118, 119, 115, 114), (119, 116, 112, 115), (112, 113, 114, 115), (119, 118, 117, 116), (124, 125, 121, 120), (125, 126, 122, 121), (126, 127, 123, 122), (127, 124, 120, 123), (120, 121, 122, 123), (127, 126, 125, 124), (132, 133, 129, 128), (133, 134, 130, 129), (134, 135, 131, 130), (135, 132, 128, 131), (128, 129, 130, 131), (135, 134, 133, 132)])
me_cube_002.polygons.foreach_set('material_index', [1, 1, 1, 1, 1, 1, 0, 0, 0, 0, 0, 0, 1, 1, 1, 1, 1, 1, 0, 0, 0, 0, 0, 0, 1, 1, 1, 1, 1, 1, 0, 0, 0, 0, 0, 0, 1, 1, 1, 1, 1, 1, 0, 0, 0, 0, 0, 0, 1, 1, 1, 1, 1, 1, 0, 0, 0, 0, 0, 0, 1, 1, 1, 1, 1, 1, 0, 0, 0, 0, 0, 0, 1, 1, 1, 1, 1, 1, 0, 0, 0, 0, 0, 0, 1, 1, 1, 1, 1, 1, 0, 0, 0, 0, 0, 0, 1, 1, 1, 1, 1, 1])
me_cube_002.materials.append(mat_dark_gray)
me_cube_002.materials.append(mat_gray)
me_cube_002.use_remesh_preserve_volume = False
me_cube_002.use_remesh_preserve_attributes = False
me_cube_002.use_mirror_vertex_groups = False
me_cube_002.update()
me_cube_000 = bpy.data.meshes.new('Cube.000')
me_cube_000.from_pydata([(-0.3, -0.02, -0.04167), (-0.3, 0.02, -0.04167), (0.3, 0.02, -0.04167), (0.3, -0.02, -0.04167), (-0.3, -0.02, 0.05833), (-0.3, 0.02, 0.01833), (0.3, 0.02, 0.01833), (0.3, -0.02, 0.05833), (-0.3, -3.423e-09, 0.04833), (-0.3, 2.92e-09, -0.04167), (0.3, -5.286e-09, 0.04833), (0.3, 4.782e-09, -0.04167)], [], [(8, 5, 1, 9), (5, 6, 2, 1), (10, 7, 3, 11), (7, 4, 0, 3), (9, 1, 2, 11), (10, 6, 5, 8), (4, 8, 9, 0), (6, 10, 11, 2), (0, 9, 11, 3), (7, 10, 8, 4)])
me_cube_000.materials.append(mat_yellow)
me_cube_000.use_remesh_preserve_volume = False
me_cube_000.use_remesh_preserve_attributes = False
me_cube_000.use_mirror_vertex_groups = False
me_cube_000.update()
me_cube_003 = bpy.data.meshes.new('Cube.003')
me_cube_003.from_pydata([(-0.3, -0.02, -0.3), (-0.3, 0.02, -0.3), (0.3, 0.02, -0.3), (0.3, -0.02, -0.3), (-0.3, -0.02, 0.3), (-0.3, 0.02, 0.3), (0.3, 0.02, 0.3), (0.3, -0.02, 0.3)], [], [(4, 5, 1, 0), (5, 6, 2, 1), (6, 7, 3, 2), (7, 4, 0, 3), (0, 1, 2, 3), (7, 6, 5, 4)])
me_cube_003.materials.append(mat_red)
me_cube_003.use_remesh_preserve_volume = False
me_cube_003.use_remesh_preserve_attributes = False
me_cube_003.use_mirror_vertex_groups = False
me_cube_003.update()
me_cylinder = bpy.data.meshes.new('Cylinder')
me_cylinder.from_pydata([(-9.08e-09, 0.08, -0.11), (-9.08e-09, 0.08, 0.21), (0.01561, 0.07846, -0.11), (0.01561, 0.07846, 0.21), (0.03061, 0.07391, -0.11), (0.03061, 0.07391, 0.21), (0.04445, 0.06652, -0.11), (0.04445, 0.06652, 0.21), (0.05657, 0.05657, -0.11), (0.05657, 0.05657, 0.21), (0.06652, 0.04445, -0.11), (0.06652, 0.04445, 0.21), (0.07391, 0.03061, -0.11), (0.07391, 0.03061, 0.21), (0.07846, 0.01561, -0.11), (0.07846, 0.01561, 0.21), (0.08, -2.209e-08, -0.11), (0.08, -2.209e-08, 0.21), (0.07846, -0.01561, -0.11), (0.07846, -0.01561, 0.21), (0.07391, -0.03061, -0.11), (0.07391, -0.03061, 0.21), (0.06652, -0.04445, -0.11), (0.06652, -0.04445, 0.21), (0.05657, -0.05657, -0.11), (0.05657, -0.05657, 0.21), (0.04445, -0.06652, -0.11), (0.04445, -0.06652, 0.21), (0.03061, -0.07391, -0.11), (0.03061, -0.07391, 0.21), (0.01561, -0.07846, -0.11), (0.01561, -0.07846, 0.21), (-3.515e-08, -0.08, -0.11), (-3.515e-08, -0.08, 0.21), (-0.01561, -0.07846, -0.11), (-0.01561, -0.07846, 0.21), (-0.03061, -0.07391, -0.11), (-0.03061, -0.07391, 0.21), (-0.04445, -0.06652, -0.11), (-0.04445, -0.06652, 0.21), (-0.05657, -0.05657, -0.11), (-0.05657, -0.05657, 0.21), (-0.06652, -0.04445, -0.11), (-0.06652, -0.04445, 0.21), (-0.07391, -0.03061, -0.11), (-0.07391, -0.03061, 0.21), (-0.07846, -0.01561, -0.11), (-0.07846, -0.01561, 0.21), (-0.08, 4.912e-08, -0.11), (-0.08, 4.912e-08, 0.21), (-0.07846, 0.01561, -0.11), (-0.07846, 0.01561, 0.21), (-0.07391, 0.03061, -0.11), (-0.07391, 0.03061, 0.21), (-0.06652, 0.04445, -0.11), (-0.06652, 0.04445, 0.21), (-0.05657, 0.05657, -0.11), (-0.05657, 0.05657, 0.21), (-0.04445, 0.06652, -0.11), (-0.04445, 0.06652, 0.21), (-0.03061, 0.07391, -0.11), (-0.03061, 0.07391, 0.21), (-0.01561, 0.07846, -0.11), (-0.01561, 0.07846, 0.21)], [], [(0, 1, 3, 2), (2, 3, 5, 4), (4, 5, 7, 6), (6, 7, 9, 8), (8, 9, 11, 10), (10, 11, 13, 12), (12, 13, 15, 14), (14, 15, 17, 16), (16, 17, 19, 18), (18, 19, 21, 20), (20, 21, 23, 22), (22, 23, 25, 24), (24, 25, 27, 26), (26, 27, 29, 28), (28, 29, 31, 30), (30, 31, 33, 32), (32, 33, 35, 34), (34, 35, 37, 36), (36, 37, 39, 38), (38, 39, 41, 40), (40, 41, 43, 42), (42, 43, 45, 44), (44, 45, 47, 46), (46, 47, 49, 48), (48, 49, 51, 50), (50, 51, 53, 52), (52, 53, 55, 54), (54, 55, 57, 56), (56, 57, 59, 58), (58, 59, 61, 60), (3, 1, 63, 61, 59, 57, 55, 53, 51, 49, 47, 45, 43, 41, 39, 37, 35, 33, 31, 29, 27, 25, 23, 21, 19, 17, 15, 13, 11, 9, 7, 5), (62, 63, 1, 0), (60, 61, 63, 62), (0, 2, 4, 6, 8, 10, 12, 14, 16, 18, 20, 22, 24, 26, 28, 30, 32, 34, 36, 38, 40, 42, 44, 46, 48, 50, 52, 54, 56, 58, 60, 62)])
me_cylinder.materials.append(mat_basemat)
me_cylinder.use_remesh_preserve_volume = False
me_cylinder.use_remesh_preserve_attributes = False
me_cylinder.use_mirror_vertex_groups = False
me_cylinder.update()
me_cube_001 = bpy.data.meshes.new('Cube.001')
me_cube_001.from_pydata([(-0.3, 0.0, -0.2), (0.3, 0.0, -0.2), (-0.3, 0.0, 0.2), (0.3, 0.0, 0.2)], [], [(3, 2, 0, 1)])
_uv = me_cube_001.uv_layers.new(name='UVMap')
_uv.uv.foreach_set('vector', [0.9999, 0.6666, 8.164e-05, 0.6666, 8.164e-05, 8.164e-05, 0.9999, 8.164e-05])
me_cube_001.materials.append(mat_basemat)
me_cube_001.use_remesh_preserve_volume = False
me_cube_001.use_remesh_preserve_attributes = False
me_cube_001.use_mirror_vertex_groups = False
me_cube_001.update()
me_cube_004 = bpy.data.meshes.new('Cube.004')
me_cube_004.from_pydata([(-0.042, -0.042, -0.006945), (-0.042, 0.042, -0.006945), (0.042, 0.042, -0.006945), (0.042, -0.042, -0.006945), (-0.0252, -0.0252, 0.08106), (-0.0252, 0.0252, 0.08106), (0.0252, 0.0252, 0.08106), (0.0252, -0.0252, 0.08106), (4.62e-09, 0.008232, 0.08008), (4.62e-09, 0.008232, 0.4224), (0.00315, 0.007605, 0.08008), (0.00315, 0.007605, 0.4224), (0.005821, 0.005821, 0.08008), (0.005821, 0.005821, 0.4224), (0.007605, 0.00315, 0.08008), (0.007605, 0.00315, 0.4224), (0.008232, -1.501e-09, 0.08008), (0.008232, -1.501e-09, 0.4224), (0.007605, -0.00315, 0.08008), (0.007605, -0.00315, 0.4224), (0.005821, -0.005821, 0.08008), (0.005821, -0.005821, 0.4224), (0.00315, -0.007605, 0.08008), (0.00315, -0.007605, 0.4224), (5.863e-09, -0.008232, 0.08008), (5.863e-09, -0.008232, 0.4224), (-0.00315, -0.007605, 0.08008), (-0.00315, -0.007605, 0.4224), (-0.005821, -0.005821, 0.08008), (-0.005821, -0.005821, 0.4224), (-0.007605, -0.00315, 0.08008), (-0.007605, -0.00315, 0.4224), (-0.008232, -1.043e-09, 0.08008), (-0.008232, -1.043e-09, 0.4224), (-0.007605, 0.00315, 0.08008), (-0.007605, 0.00315, 0.4224), (-0.005821, 0.005821, 0.08008), (-0.005821, 0.005821, 0.4224), (-0.00315, 0.007605, 0.08008), (-0.00315, 0.007605, 0.4224), (-0.03234, 0.03234, 0.4956), (-0.03234, -0.03234, 0.4956), (0.03234, -0.03234, 0.4956), (0.03234, 0.03234, 0.4956), (-0.0194, 0.0194, 0.405), (-0.0194, -0.0194, 0.405), (0.0194, -0.0194, 0.405), (0.0194, 0.0194, 0.405), (-0.0194, 0.0194, 0.5152), (-0.0194, -0.0194, 0.5152), (0.0194, -0.0194, 0.5152), (0.0194, 0.0194, 0.5152), (-7.451e-09, -0.0194, 0.405), (-7.451e-09, -0.03234, 0.4956), (-7.451e-09, 0.0194, 0.405), (-1.118e-08, 0.03234, 0.4956), (-7.451e-09, -0.0194, 0.5152), (-7.451e-09, 0.0194, 0.5152), (-0.0194, -3.725e-09, 0.405), (-0.03234, 7.451e-09, 0.4956), (0.0194, -1.863e-09, 0.405), (0.03234, 7.451e-09, 0.4956), (-0.0194, 7.451e-09, 0.5152), (0.0194, 7.451e-09, 0.5152), (-7.451e-09, -1.863e-09, 0.405), (-7.451e-09, 7.451e-09, 0.5152), (-7.451e-09, 0.009702, 0.5152), (-0.0194, 0.009702, 0.405), (0.03234, 0.01617, 0.4956), (0.0194, 0.009702, 0.5152), (0.0207, -9.313e-10, 0.4141), (-0.0207, -2.608e-09, 0.4141), (-7.823e-09, 0.0207, 0.4141), (-7.451e-09, -0.0207, 0.4141), (0.01617, -0.03234, 0.4956), (0.009702, 0.0194, 0.5152), (0.01617, 0.03234, 0.4956), (0.009702, -0.0194, 0.405), (-7.451e-09, -0.009702, 0.5152), (-7.451e-09, -0.009702, 0.405), (-0.0194, -0.009702, 0.5152), (0.0194, -0.009702, 0.405), (-0.03234, 0.01617, 0.4956), (0.0194, 0.009702, 0.405), (-0.0194, 0.009702, 0.5152), (-7.451e-09, 0.009702, 0.405), (0.009702, -1.863e-09, 0.405), (0.009702, 7.451e-09, 0.5152), (0.009702, -0.0194, 0.5152), (0.009702, 0.0194, 0.405), (-0.01617, 0.03234, 0.4956), (-0.009702, 0.0194, 0.5152), (-0.009702, -2.794e-09, 0.405), (-0.009702, 7.451e-09, 0.5152), (-0.03234, -0.01617, 0.4956), (0.0194, -0.009702, 0.5152), (0.03234, -0.01617, 0.4956), (-0.0194, -0.009702, 0.405), (0.009702, -0.009702, 0.405), (0.009702, -0.009702, 0.5152), (0.009702, 0.009702, 0.405), (0.009702, 0.009702, 0.5152), (-7.451e-09, -0.03118, 0.4874), (0.03118, 0.03118, 0.4874), (0.03118, -0.03118, 0.4874), (-0.03118, -0.03118, 0.4874), (-0.009702, 0.009702, 0.405), (-0.009702, 0.009702, 0.5152), (-0.009702, -0.009702, 0.405), (-0.009702, -0.009702, 0.5152), (-0.0207, -0.0207, 0.4141), (-0.0207, 0.0207, 0.4141), (0.0207, -0.0207, 0.4141), (0.0207, 0.0207, 0.4141), (0.01559, -0.03118, 0.4874), (0.03118, 6.612e-09, 0.4874), (-0.03118, 6.445e-09, 0.4874), (-1.084e-08, 0.03118, 0.4874), (0.0207, 0.01035, 0.4141), (-0.0207, 0.01035, 0.4141), (-0.01035, -0.0207, 0.4141), (-0.01035, 0.0207, 0.4141), (-0.009702, -0.0194, 0.405), (-0.009702, -0.0194, 0.5152), (-0.009702, 0.0194, 0.405), (-0.01617, -0.03234, 0.4956), (-0.0207, -0.01035, 0.4141), (0.0207, -0.01035, 0.4141), (0.01035, 0.0207, 0.4141), (0.01035, -0.0207, 0.4141), (-0.01559, 0.03118, 0.4874), (-0.01559, -0.03118, 0.4874), (-0.03118, 0.01559, 0.4874), (0.03118, 0.01559, 0.4874), (-0.03118, 0.03118, 0.4874), (-0.03118, -0.01559, 0.4874), (0.03118, -0.01559, 0.4874), (0.01559, 0.03118, 0.4874), (-7.451e-09, 0.0252, 0.08106), (-1.118e-08, 0.042, -0.006945), (-9.313e-09, -0.0252, 0.08106), (-7.451e-09, -0.042, -0.006945), (-0.021, -0.021, -0.006945), (-0.0126, -0.0126, 0.08106), (0.0252, 0.0126, 0.08106), (0.021, 0.021, -0.006945), (-0.021, 0.021, -0.006945), (-7.916e-09, 0.0126, 0.08106), (-8.848e-09, -0.0126, 0.08106), (-8.382e-09, -0.021, -0.006945), (-8.382e-09, 0.0, 0.08106), (-9.313e-09, 0.0, -0.006945), (0.042, 0.0, -0.006945), (0.0252, 0.0, 0.08106), (-0.042, 0.0, -0.006945), (-0.0252, 0.0, 0.08106), (-0.021, 0.0, -0.006945), (-0.0126, 0.0, 0.08106), (0.021, 0.042, -0.006945), (0.0126, -0.0252, 0.08106), (-0.0126, -0.0252, 0.08106), (-0.021, 0.042, -0.006945), (0.021, -0.042, -0.006945), (0.0126, 0.0252, 0.08106), (-0.042, 0.021, -0.006945), (-1.024e-08, 0.021, -0.006945), (0.021, 0.0, -0.006945), (0.0126, 0.0, 0.08106), (0.0126, 0.0126, 0.08106), (-0.0126, 0.0126, 0.08106), (-0.0126, 0.0252, 0.08106), (-0.021, -0.042, -0.006945), (-0.042, -0.021, -0.006945), (0.0252, -0.0126, 0.08106), (0.0126, -0.0126, 0.08106), (0.021, -0.021, -0.006945), (0.042, 0.021, -0.006945), (-0.0252, 0.0126, 0.08106), (0.042, -0.021, -0.006945), (-0.0252, -0.0126, 0.08106)], [], [(177, 5, 1, 164), (163, 6, 2, 158), (173, 7, 3, 178), (160, 4, 0, 171), (145, 158, 2, 176), (169, 170, 5, 177), (8, 9, 11, 10), (10, 11, 13, 12), (12, 13, 15, 14), (14, 15, 17, 16), (16, 17, 19, 18), (18, 19, 21, 20), (20, 21, 23, 22), (22, 23, 25, 24), (24, 25, 27, 26), (26, 27, 29, 28), (28, 29, 31, 30), (30, 31, 33, 32), (32, 33, 35, 34), (34, 35, 37, 36), (11, 9, 39, 37, 35, 33, 31, 29, 27, 25, 23, 21, 19, 17, 15, 13), (38, 39, 9, 8), (36, 37, 39, 38), (8, 10, 12, 14, 16, 18, 20, 22, 24, 26, 28, 30, 32, 34, 36, 38), (135, 105, 41, 94), (114, 104, 42, 74), (133, 103, 43, 68), (130, 134, 40, 90), (90, 40, 48, 91), (108, 122, 45, 97), (99, 88, 50, 95), (68, 43, 51, 69), (94, 41, 49, 80), (74, 42, 50, 88), (131, 102, 53, 125), (137, 117, 55, 76), (76, 55, 57, 75), (98, 77, 52, 79), (109, 123, 56, 78), (125, 53, 56, 123), (132, 116, 59, 82), (136, 115, 61, 96), (106, 92, 58, 67), (101, 87, 63, 69), (96, 61, 63, 95), (82, 59, 62, 84), (100, 86, 64, 85), (107, 93, 65, 66), (115, 133, 68, 61), (78, 56, 88, 99), (93, 109, 78, 65), (59, 94, 80, 62), (92, 108, 97, 58), (86, 98, 79, 64), (87, 99, 95, 63), (91, 107, 66, 57), (42, 96, 95, 50), (40, 82, 84, 48), (80, 49, 123, 109), (104, 136, 96, 42), (116, 135, 94, 59), (66, 65, 87, 101), (124, 106, 67, 44), (75, 101, 69, 51), (61, 68, 69, 63), (65, 78, 99, 87), (89, 100, 85, 54), (47, 83, 100, 89), (103, 137, 76, 43), (83, 60, 86, 100), (134, 132, 82, 40), (60, 81, 98, 86), (119, 71, 116, 132), (57, 66, 101, 75), (102, 114, 74, 53), (43, 76, 75, 51), (53, 74, 88, 56), (45, 122, 120, 110), (81, 46, 77, 98), (112, 127, 136, 104), (54, 85, 106, 124), (84, 62, 93, 107), (52, 77, 129, 73), (48, 84, 107, 91), (89, 54, 72, 128), (105, 131, 125, 41), (55, 90, 91, 57), (129, 112, 104, 114), (41, 125, 123, 49), (79, 52, 122, 108), (97, 45, 110, 126), (62, 80, 109, 93), (73, 129, 114, 102), (67, 58, 71, 119), (64, 79, 108, 92), (117, 130, 90, 55), (85, 64, 92, 106), (124, 44, 111, 121), (58, 97, 126, 71), (54, 124, 121, 72), (122, 52, 73, 120), (60, 83, 118, 70), (46, 81, 127, 112), (44, 67, 119, 111), (47, 89, 128, 113), (77, 46, 112, 129), (81, 60, 70, 127), (83, 47, 113, 118), (71, 126, 135, 116), (70, 118, 133, 115), (111, 119, 132, 134), (128, 72, 117, 137), (126, 110, 105, 135), (72, 121, 130, 117), (110, 120, 131, 105), (127, 70, 115, 136), (120, 73, 102, 131), (121, 111, 134, 130), (113, 128, 137, 103), (118, 113, 103, 133), (170, 138, 139, 161), (159, 140, 141, 162), (146, 161, 139, 165), (168, 163, 138, 147), (147, 138, 170, 169), (174, 167, 150, 148), (143, 157, 155, 179), (175, 166, 152, 178), (144, 153, 152, 176), (179, 155, 154, 172), (142, 156, 151, 149), (6, 144, 176, 2), (140, 160, 171, 141), (149, 151, 166, 175), (172, 154, 156, 142), (144, 6, 163, 168), (138, 163, 158, 139), (164, 1, 161, 146), (173, 153, 167, 174), (165, 139, 158, 145), (5, 170, 161, 1), (7, 159, 162, 3), (167, 168, 147, 150), (148, 150, 157, 143), (156, 146, 165, 151), (166, 145, 176, 152), (150, 147, 169, 157), (154, 164, 146, 156), (151, 165, 145, 166), (157, 169, 177, 155), (155, 177, 164, 154), (153, 144, 168, 167), (153, 173, 178, 152), (141, 149, 175, 162), (159, 174, 148, 140), (160, 143, 179, 4), (7, 173, 174, 159), (171, 142, 149, 141), (0, 172, 142, 171), (140, 148, 143, 160), (162, 175, 178, 3), (4, 179, 172, 0)])
me_cube_004.polygons.foreach_set('material_index', [2, 2, 2, 2, 1, 2, 2, 2, 2, 2, 2, 2, 2, 2, 2, 2, 2, 2, 2, 2, 2, 2, 2, 2, 2, 2, 2, 2, 2, 2, 2, 2, 2, 2, 2, 2, 2, 2, 2, 2, 2, 2, 2, 2, 2, 2, 2, 2, 2, 2, 2, 2, 2, 2, 2, 2, 2, 2, 2, 2, 2, 2, 2, 2, 2, 2, 2, 2, 2, 2, 2, 2, 3, 2, 2, 2, 2, 2, 2, 2, 2, 2, 2, 2, 2, 2, 2, 2, 2, 2, 2, 2, 3, 2, 2, 2, 2, 2, 2, 2, 2, 2, 2, 2, 2, 2, 2, 2, 3, 3, 2, 3, 2, 3, 2, 3, 3, 2, 2, 2, 1, 1, 1, 2, 2, 2, 2, 1, 1, 1, 1, 2, 1, 1, 1, 2, 1, 1, 2, 1, 2, 2, 2, 2, 1, 1, 2, 1, 1, 2, 1, 2, 1, 1, 2, 2, 2, 1, 1, 2, 1, 2])
me_cube_004.materials.append(mat_white)
me_cube_004.materials.append(mat_dark_gray)
me_cube_004.materials.append(mat_green)
me_cube_004.materials.append(mat_white)
me_cube_004.use_remesh_preserve_volume = False
me_cube_004.use_remesh_preserve_attributes = False
me_cube_004.use_mirror_vertex_groups = False
me_cube_004.update()

# ---- objects
ob_camera = bpy.data.objects.new('Camera', cam_camera)
ob_ao_cone = bpy.data.objects.new('AO Cone', me_cone)
ob_sun = bpy.data.objects.new('Sun', light_sun)
ob_awninglarge = bpy.data.objects.new('AwningLarge', me_cube_010)
ob_windowshuttersmall = bpy.data.objects.new('WindowShutterSmall', me_cube_009)
ob_windowshutter = bpy.data.objects.new('WindowShutter', me_cube)
ob_background_green = bpy.data.objects.new('BackGround_Green', me_cube_008)
ob_background_yellow = bpy.data.objects.new('BackGround_Yellow', me_cube_007)
ob_railings = bpy.data.objects.new('Railings', me_cube_002)
ob_awning = bpy.data.objects.new('Awning', me_cube_000)
ob_background_red = bpy.data.objects.new('BackGround_Red', me_cube_003)
ob_proxy_character = bpy.data.objects.new('Proxy_Character', me_cylinder)
ob_baseground = bpy.data.objects.new('BaseGround', me_cube_001)
ob_background_green_001 = bpy.data.objects.new('BackGround_Green.001', me_cube_004)

# ---- transforms, parenting, visibility, modifiers, constraints
ob_camera.location = (0.0, -4.0, 0.5604)
ob_camera.rotation_euler = (1.571, 0.0, 0.0)
ob_camera.lock_rotations_4d = False
ob_camera.empty_display_type = 'ARROWS'
ob_camera.color = (0.0, 0.0, 0.0, 0.0)
ob_camera.display_type = 'WIRE'
ob_camera.lineart.crease_threshold = 0.0
ob_ao_cone.location = (-1.951e-07, 2.673e-07, 0.1394)
ob_ao_cone.rotation_euler = (0.0, 3.142, 0.0)
ob_ao_cone.lineart.crease_threshold = 0.0
ob_sun.location = (0.0, 0.0, 1.0)
ob_sun.rotation_euler = (0.2987, 0.473, -0.06592)
ob_sun.lineart.crease_threshold = 0.0
ob_awninglarge.location = (0.0, 0.2183, 0.98)
ob_awninglarge.rotation_euler = (1.571, 0.0, 0.0)
ob_awninglarge.lineart.crease_threshold = 0.0
ob_windowshuttersmall.location = (0.0, 0.2592, 0.72)
ob_windowshuttersmall.lineart.crease_threshold = 0.0
ob_windowshutter.location = (0.0, 0.26, 0.76)
ob_windowshutter.lineart.crease_threshold = 0.0
ob_background_green.location = (0.0, 0.28, 0.7)
ob_background_green.lineart.crease_threshold = 0.0
ob_background_yellow.location = (0.0, 0.28, 0.7)
ob_background_yellow.lineart.crease_threshold = 0.0
ob_railings.location = (3.375e-08, -0.28, 0.4901)
ob_railings.lineart.crease_threshold = 0.0
ob_awning.location = (0.0, 0.2183, 0.98)
ob_awning.rotation_euler = (1.571, 0.0, 0.0)
ob_awning.lineart.crease_threshold = 0.0
ob_background_red.location = (0.0, 0.28, 0.7)
ob_background_red.lineart.crease_threshold = 0.0
ob_proxy_character.location = (1.921e-08, 6.193e-08, 0.51)
ob_proxy_character.lineart.crease_threshold = 0.0
ob_baseground.location = (0.0, -0.3, 0.2)
ob_baseground.lineart.crease_threshold = 0.0
ob_background_green_001.location = (0.258, -0.22, 0.4072)
ob_background_green_001.lineart.crease_threshold = 0.0

# ---- collection membership
col_collection_1.objects.link(ob_camera)
col_collection_2.objects.link(ob_ao_cone)
col_collection_2.objects.link(ob_sun)
col_collection_3.objects.link(ob_awninglarge)
col_collection_3.objects.link(ob_windowshuttersmall)
col_collection_3.objects.link(ob_windowshutter)
col_collection_3.objects.link(ob_background_green)
col_collection_3.objects.link(ob_background_yellow)
col_collection_3.objects.link(ob_railings)
col_collection_3.objects.link(ob_awning)
col_collection_3.objects.link(ob_background_red)
col_collection_3.objects.link(ob_proxy_character)
col_collection_3.objects.link(ob_baseground)
col_collection_4.objects.link(ob_background_green_001)

# ---- scene / render settings (as saved in the file)
scene.camera = ob_camera
scene.frame_start = 1; scene.frame_end = 250; scene.frame_set(2)
scene.render.engine = 'BLENDER_EEVEE_NEXT'
scene.render.image_settings.compression = 90
scene.render.dither_intensity = 0.0
scene.render.film_transparent = True
scene.cycles.use_denoising = False
scene.cycles.samples = 10
scene.cycles.sampling_pattern = 'TABULATED_SOBOL'
scene.cycles.light_sampling_threshold = 0.0
scene.cycles.use_adaptive_sampling = False
scene.cycles.use_light_tree = False
scene.cycles.blur_glossy = 0.0
scene.cycles.volume_bounces = 1
scene.cycles.pixel_filter_type = 'GAUSSIAN'
scene.cycles.sample_clamp_indirect = 0.0
scene.view_settings.view_transform = 'Standard'
bpy.context.view_layer.update()
